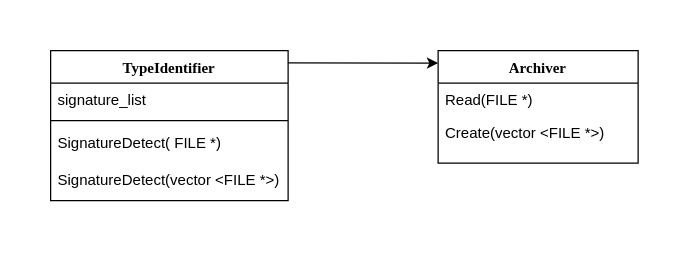

The diagram above was exported from draw.io. Its source (the exported page's mxGraphModel, read from the mxfile embedded in the PNG):
<mxGraphModel dx="327" dy="184" grid="1" gridSize="10" guides="1" tooltips="1" connect="1" arrows="1" fold="1" page="1" pageScale="1" pageWidth="1100" pageHeight="850" background="#ffffff" math="0" shadow="0">
  <root>
    <mxCell id="0" />
    <mxCell id="1" parent="0" />
    <mxCell id="78961159f06e98e8-17" value="TypeIdentifier" style="swimlane;html=1;fontStyle=1;align=center;verticalAlign=top;childLayout=stackLayout;horizontal=1;startSize=26;horizontalStack=0;resizeParent=1;resizeLast=0;collapsible=1;marginBottom=0;swimlaneFillColor=#ffffff;rounded=0;shadow=0;comic=0;labelBackgroundColor=none;strokeWidth=1;fillColor=none;fontFamily=Verdana;fontSize=12" parent="1" vertex="1">
      <mxGeometry x="270" y="310" width="190" height="120" as="geometry">
        <mxRectangle x="380" y="60" width="100" height="26" as="alternateBounds" />
      </mxGeometry>
    </mxCell>
    <mxCell id="78961159f06e98e8-23" value="signature_list" style="text;html=1;strokeColor=none;fillColor=none;align=left;verticalAlign=top;spacingLeft=4;spacingRight=4;whiteSpace=wrap;overflow=hidden;rotatable=0;points=[[0,0.5],[1,0.5]];portConstraint=eastwest;" parent="78961159f06e98e8-17" vertex="1">
      <mxGeometry y="26" width="190" height="26" as="geometry" />
    </mxCell>
    <mxCell id="78961159f06e98e8-19" value="" style="line;html=1;strokeWidth=1;fillColor=none;align=left;verticalAlign=middle;spacingTop=-1;spacingLeft=3;spacingRight=3;rotatable=0;labelPosition=right;points=[];portConstraint=eastwest;" parent="78961159f06e98e8-17" vertex="1">
      <mxGeometry y="52" width="190" height="8" as="geometry" />
    </mxCell>
    <mxCell id="78961159f06e98e8-27" value="SignatureDetect( FILE *)" style="text;html=1;strokeColor=none;fillColor=none;align=left;verticalAlign=top;spacingLeft=4;spacingRight=4;whiteSpace=wrap;overflow=hidden;rotatable=0;points=[[0,0.5],[1,0.5]];portConstraint=eastwest;" parent="78961159f06e98e8-17" vertex="1">
      <mxGeometry y="60" width="190" height="30" as="geometry" />
    </mxCell>
    <mxCell id="2Jd2u_2foyXHJioU9SwQ-3" value="SignatureDetect(vector &amp;lt;FILE *&amp;gt;)" style="text;html=1;strokeColor=none;fillColor=none;align=left;verticalAlign=top;spacingLeft=4;spacingRight=4;whiteSpace=wrap;overflow=hidden;rotatable=0;points=[[0,0.5],[1,0.5]];portConstraint=eastwest;" vertex="1" parent="78961159f06e98e8-17">
      <mxGeometry y="90" width="190" height="30" as="geometry" />
    </mxCell>
    <mxCell id="78961159f06e98e8-43" value="Archiver" style="swimlane;html=1;fontStyle=1;align=center;verticalAlign=top;childLayout=stackLayout;horizontal=1;startSize=26;horizontalStack=0;resizeParent=1;resizeLast=0;collapsible=1;marginBottom=0;swimlaneFillColor=#ffffff;rounded=0;shadow=0;comic=0;labelBackgroundColor=none;strokeWidth=1;fillColor=none;fontFamily=Verdana;fontSize=12" parent="1" vertex="1">
      <mxGeometry x="580" y="310" width="160" height="90" as="geometry" />
    </mxCell>
    <mxCell id="78961159f06e98e8-52" value="Read(FILE *)" style="text;html=1;strokeColor=none;fillColor=none;align=left;verticalAlign=top;spacingLeft=4;spacingRight=4;whiteSpace=wrap;overflow=hidden;rotatable=0;points=[[0,0.5],[1,0.5]];portConstraint=eastwest;" parent="78961159f06e98e8-43" vertex="1">
      <mxGeometry y="26" width="160" height="26" as="geometry" />
    </mxCell>
    <mxCell id="b94bc138ca980ef-2" value="Create(vector &amp;lt;FILE *&amp;gt;)" style="text;html=1;strokeColor=none;fillColor=none;align=left;verticalAlign=top;spacingLeft=4;spacingRight=4;whiteSpace=wrap;overflow=hidden;rotatable=0;points=[[0,0.5],[1,0.5]];portConstraint=eastwest;" parent="78961159f06e98e8-43" vertex="1">
      <mxGeometry y="52" width="160" height="26" as="geometry" />
    </mxCell>
    <mxCell id="2Jd2u_2foyXHJioU9SwQ-7" value="" style="endArrow=classic;html=1;exitX=0.999;exitY=0.081;exitDx=0;exitDy=0;exitPerimeter=0;entryX=0;entryY=0.111;entryDx=0;entryDy=0;entryPerimeter=0;" edge="1" parent="1" source="78961159f06e98e8-17" target="78961159f06e98e8-43">
      <mxGeometry width="50" height="50" relative="1" as="geometry">
        <mxPoint x="450" y="320" as="sourcePoint" />
        <mxPoint x="571" y="320" as="targetPoint" />
      </mxGeometry>
    </mxCell>
  </root>
</mxGraphModel>